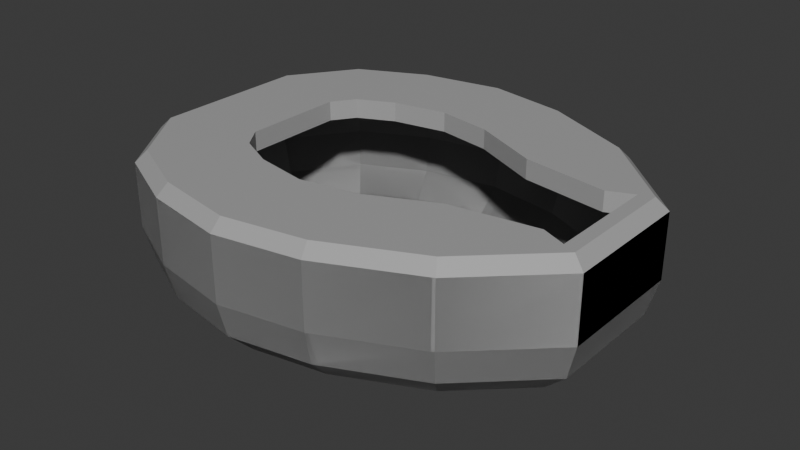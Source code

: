 # Source: PatoCoprologico.blend  (saved by Blender 4.2.66; exported with 4.5.12 LTS)
import bpy
from mathutils import Matrix  # noqa: F401  (used for matrix-valued properties, if any)

bpy.ops.wm.read_factory_settings(use_empty=True)
scene = bpy.context.scene
scene.name = 'Scene'

# ---- collections
col_collection = bpy.data.collections.new('Collection'); scene.collection.children.link(col_collection)

# ---- materials (node trees are filled in below, after node groups)
mat_metal = bpy.data.materials.new('Metal')

# ---- material node trees
mat_metal.use_nodes = True; mat_metal.node_tree.nodes.clear()
_N = mat_metal.node_tree.nodes; _L = mat_metal.node_tree.links
n0 = _N.new('ShaderNodeBsdfPrincipled'); n0.name = 'Principled BSDF'; n0.location = (10, 300)
n0.inputs[0].default_value = (0.4, 0.4, 0.4, 1.0)
n1 = _N.new('ShaderNodeOutputMaterial'); n1.name = 'Material Output'; n1.location = (300, 300)
_L.new(n0.outputs[0], n1.inputs[0])
n1.is_active_output = True

# ---- world
world_world = bpy.data.worlds.new('World'); scene.world = world_world
world_world.use_nodes = True; world_world.node_tree.nodes.clear()
_N = world_world.node_tree.nodes; _L = world_world.node_tree.links
n0 = _N.new('ShaderNodeOutputWorld'); n0.name = 'World Output'; n0.location = (300, 300)
n1 = _N.new('ShaderNodeBackground'); n1.name = 'Background'; n1.location = (10, 300)
n1.inputs[0].default_value = (0.05088, 0.05088, 0.05088, 1.0)
_L.new(n1.outputs[0], n0.inputs[0])
n0.is_active_output = True
world_world.color = (0.05088, 0.05088, 0.05088)
world_world.sun_shadow_jitter_overblur = 0.0

# ---- meshes
me_circle = bpy.data.meshes.new('Circle')
me_circle.from_pydata([(-0.03655, 0.06107, 0.1), (0.0, 0.06767, 0.1), (-0.06091, 0.04943, 0.1), (-0.07129, 0.03443, 0.1), (-0.07129, -0.03443, 0.1), (-0.06091, -0.04943, 0.1), (-0.03655, -0.06107, 0.1), (0.0, -0.06767, 0.1), (0.03709, -0.06097, 0.1), (0.08354, -0.03968, 0.1), (0.08354, 0.03968, 0.1), (0.03709, 0.06097, 0.1), (0.1418, -0.03078, 0.1), (0.1418, 0.03078, 0.1), (0.1586, -0.03801, 0.1), (0.1586, 0.03801, 0.1), (-0.03655, 0.06107, 0.08661), (-3.393e-11, 0.06767, 0.08661), (-0.06091, 0.04943, 0.08661), (-0.07129, 0.03443, 0.08661), (-0.07129, -0.03443, 0.08661), (-0.06091, -0.04943, 0.08661), (-0.03655, -0.06107, 0.08661), (-3.393e-11, -0.06767, 0.08661), (0.03709, -0.06097, 0.08661), (0.08354, -0.03968, 0.08661), (0.03709, 0.06097, 0.08661), (0.08354, 0.03968, 0.08661), (0.1586, -0.03801, 0.08661), (0.1418, -0.03078, 0.08661), (0.1586, 0.03801, 0.08661), (0.1418, 0.03078, 0.08661), (-0.0574, 0.1257, 0.09219), (-0.05498, 0.1182, 0.1), (0.0, 0.1281, 0.1), (0.0, 0.136, 0.09219), (-0.1061, 0.1024, 0.09219), (-0.1008, 0.09628, 0.1), (-0.1386, 0.05544, 0.09219), (-0.1308, 0.053, 0.1), (-0.1386, -0.05544, 0.09219), (-0.1308, -0.053, 0.1), (-0.1061, -0.1024, 0.09219), (-0.1008, -0.09628, 0.1), (-0.0574, -0.1257, 0.09219), (-0.05498, -0.1182, 0.1), (0.0, -0.136, 0.09219), (1.164e-10, -0.1281, 0.1), (0.0574, -0.1257, 0.09219), (0.05505, -0.1182, 0.1), (0.1217, -0.0962, 0.09219), (0.1173, -0.08964, 0.1), (0.1755, -0.04524, 0.09219), (0.1677, -0.04188, 0.1), (0.1755, 0.04524, 0.09219), (0.1677, 0.04188, 0.1), (0.1217, 0.0962, 0.09219), (0.1173, 0.08964, 0.1), (0.0574, 0.1257, 0.09219), (0.05505, 0.1182, 0.1), (0.0, 0.136, 0.04831), (9.313e-10, 0.08695, 0.0), (1.164e-10, 0.1295, 0.02416), (4.657e-10, 0.1115, 0.006473), (-0.04243, 0.07929, 0.0), (-0.0574, 0.1257, 0.04831), (-0.04992, 0.1025, 0.006473), (-0.0554, 0.1195, 0.02416), (-0.07364, 0.06438, 0.0), (-0.1061, 0.1024, 0.04831), (-0.08985, 0.08341, 0.006473), (-0.1017, 0.09734, 0.02416), (-0.09027, 0.04035, 0.0), (-0.1386, 0.05544, 0.04831), (-0.1144, 0.04789, 0.006473), (-0.1321, 0.05342, 0.02416), (-0.09027, -0.04035, 0.0), (-0.1386, -0.05544, 0.04831), (-0.1144, -0.04789, 0.006473), (-0.1321, -0.05342, 0.02416), (-0.07364, -0.06438, 0.0), (-0.1061, -0.1024, 0.04831), (-0.08985, -0.08341, 0.006473), (-0.1017, -0.09734, 0.02416), (-0.04243, -0.07929, 0.0), (-0.0574, -0.1257, 0.04831), (-0.04992, -0.1025, 0.006473), (-0.0554, -0.1195, 0.02416), (-9.313e-10, -0.08695, 0.0), (0.0, -0.136, 0.04831), (-4.657e-10, -0.1115, 0.006473), (-1.164e-10, -0.1295, 0.02416), (0.04282, -0.07922, 0.0), (0.0574, -0.1257, 0.04831), (0.05011, -0.1025, 0.006473), (0.05545, -0.1195, 0.02416), (0.09432, -0.05562, 0.0), (0.1217, -0.0962, 0.04831), (0.108, -0.07591, 0.006473), (0.1181, -0.09076, 0.02416), (0.1272, -0.02447, 0.0), (0.1755, -0.04524, 0.04831), (0.1513, -0.03485, 0.006473), (0.169, -0.04245, 0.02416), (0.1272, 0.02447, 0.0), (0.1755, 0.04524, 0.04831), (0.1513, 0.03485, 0.006473), (0.169, 0.04245, 0.02416), (0.09432, 0.05562, 0.0), (0.1217, 0.0962, 0.04831), (0.108, 0.07591, 0.006473), (0.1181, 0.09076, 0.02416), (0.04282, 0.07922, 0.0), (0.0574, 0.1257, 0.04831), (0.05011, 0.1025, 0.006473), (0.05545, 0.1195, 0.02416), (-0.0574, 0.1257, 0.09219), (0.0, 0.136, 0.09219), (-0.1061, 0.1024, 0.09219), (-0.1386, 0.05544, 0.09219), (-0.1386, -0.05544, 0.09219), (-0.1061, -0.1024, 0.09219), (-0.0574, -0.1257, 0.09219), (0.0, -0.136, 0.09219), (0.0574, -0.1257, 0.09219), (0.1217, -0.0962, 0.09219), (0.1755, -0.04524, 0.09219), (0.1755, 0.04524, 0.09219), (0.1217, 0.0962, 0.09219), (0.0574, 0.1257, 0.09219), (0.0, 0.136, 0.04831), (9.313e-10, 0.08695, 0.0), (1.164e-10, 0.1295, 0.02416), (4.657e-10, 0.1115, 0.006473), (-0.04243, 0.07929, 0.0), (-0.0574, 0.1257, 0.04831), (-0.04992, 0.1025, 0.006473), (-0.0554, 0.1195, 0.02416), (-0.07364, 0.06438, 0.0), (-0.1061, 0.1024, 0.04831), (-0.08985, 0.08341, 0.006473), (-0.1017, 0.09734, 0.02416), (-0.09027, 0.04035, 0.0), (-0.1386, 0.05544, 0.04831), (-0.1144, 0.04789, 0.006473), (-0.1321, 0.05342, 0.02416), (-0.09027, -0.04035, 0.0), (-0.1386, -0.05544, 0.04831), (-0.1144, -0.04789, 0.006473), (-0.1321, -0.05342, 0.02416), (-0.07364, -0.06438, 0.0), (-0.1061, -0.1024, 0.04831), (-0.08985, -0.08341, 0.006473), (-0.1017, -0.09734, 0.02416), (-0.04243, -0.07929, 0.0), (-0.0574, -0.1257, 0.04831), (-0.04992, -0.1025, 0.006473), (-0.0554, -0.1195, 0.02416), (-9.313e-10, -0.08695, 0.0), (0.0, -0.136, 0.04831), (-4.657e-10, -0.1115, 0.006473), (-1.164e-10, -0.1295, 0.02416), (0.04282, -0.07922, 0.0), (0.0574, -0.1257, 0.04831), (0.05011, -0.1025, 0.006473), (0.05545, -0.1195, 0.02416), (0.09432, -0.05562, 0.0), (0.1217, -0.0962, 0.04831), (0.108, -0.07591, 0.006473), (0.1181, -0.09076, 0.02416), (0.1272, -0.02447, 0.0), (0.1755, -0.04524, 0.04831), (0.1513, -0.03485, 0.006473), (0.169, -0.04245, 0.02416), (0.1272, 0.02447, 0.0), (0.1755, 0.04524, 0.04831), (0.1513, 0.03485, 0.006473), (0.169, 0.04245, 0.02416), (0.09432, 0.05562, 0.0), (0.1217, 0.0962, 0.04831), (0.108, 0.07591, 0.006473), (0.1181, 0.09076, 0.02416), (0.04282, 0.07922, 0.0), (0.0574, 0.1257, 0.04831), (0.05011, 0.1025, 0.006473), (0.05545, 0.1195, 0.02416)], [], [(113, 60, 35, 58), (101, 105, 54, 52), (64, 61, 112, 108, 104, 100, 96, 92, 88, 84, 80, 76, 72, 68), (15, 14, 53, 55), (77, 81, 42, 40), (109, 113, 58, 56), (81, 85, 44, 42), (85, 89, 46, 44), (89, 93, 48, 46), (73, 77, 40, 38), (93, 97, 50, 48), (97, 101, 52, 50), (65, 69, 36, 32), (9, 12, 29, 25), (69, 73, 38, 36), (105, 109, 56, 54), (5, 6, 22, 21), (15, 13, 31, 30), (6, 7, 23, 22), (13, 10, 27, 31), (7, 8, 24, 23), (1, 0, 16, 17), (8, 9, 25, 24), (0, 2, 18, 16), (10, 11, 26, 27), (2, 3, 19, 18), (14, 15, 30, 28), (11, 1, 17, 26), (3, 4, 20, 19), (12, 14, 28, 29), (4, 5, 21, 20), (33, 34, 35, 32), (37, 33, 32, 36), (39, 37, 36, 38), (38, 40, 41, 39), (43, 41, 40, 42), (45, 43, 42, 44), (47, 45, 44, 46), (49, 47, 46, 48), (51, 49, 48, 50), (53, 51, 50, 52), (52, 54, 55, 53), (57, 55, 54, 56), (59, 57, 56, 58), (34, 59, 58, 35), (5, 4, 3, 2, 0, 1, 11, 10, 13, 15, 55, 57, 59, 34, 33, 37, 39, 41, 43, 45, 47, 49, 51, 53, 14, 12, 9, 8, 7, 6), (65, 60, 62, 67), (67, 62, 63, 66), (66, 63, 61, 64), (69, 65, 67, 71), (71, 67, 66, 70), (70, 66, 64, 68), (73, 69, 71, 75), (75, 71, 70, 74), (74, 70, 68, 72), (72, 76, 78, 74), (74, 78, 79, 75), (75, 79, 77, 73), (81, 77, 79, 83), (83, 79, 78, 82), (82, 78, 76, 80), (85, 81, 83, 87), (87, 83, 82, 86), (86, 84, 80, 82), (89, 85, 87, 91), (91, 87, 86, 90), (90, 86, 84, 88), (93, 89, 91, 95), (95, 91, 90, 94), (94, 90, 88, 92), (97, 93, 95, 99), (99, 95, 94, 98), (98, 94, 92, 96), (101, 97, 99, 103), (103, 99, 98, 102), (102, 98, 96, 100), (100, 104, 106, 102), (102, 106, 107, 103), (103, 107, 105, 101), (109, 105, 107, 111), (111, 107, 106, 110), (110, 106, 104, 108), (113, 109, 111, 115), (115, 111, 110, 114), (114, 110, 108, 112), (60, 113, 115, 62), (62, 115, 114, 63), (63, 114, 112, 61), (60, 65, 32, 35), (183, 129, 117, 130), (171, 126, 127, 175), (134, 138, 142, 146, 150, 154, 158, 162, 166, 170, 174, 178, 182, 131), (147, 120, 121, 151), (179, 128, 129, 183), (151, 121, 122, 155), (155, 122, 123, 159), (159, 123, 124, 163), (143, 119, 120, 147), (163, 124, 125, 167), (167, 125, 126, 171), (135, 116, 118, 139), (139, 118, 119, 143), (175, 127, 128, 179), (135, 137, 132, 130), (137, 136, 133, 132), (136, 134, 131, 133), (139, 141, 137, 135), (141, 140, 136, 137), (140, 138, 134, 136), (143, 145, 141, 139), (145, 144, 140, 141), (144, 142, 138, 140), (142, 144, 148, 146), (144, 145, 149, 148), (145, 143, 147, 149), (151, 153, 149, 147), (153, 152, 148, 149), (152, 150, 146, 148), (155, 157, 153, 151), (157, 156, 152, 153), (159, 161, 157, 155), (161, 160, 156, 157), (160, 158, 154, 156), (163, 165, 161, 159), (165, 164, 160, 161), (164, 162, 158, 160), (167, 169, 165, 163), (169, 168, 164, 165), (168, 166, 162, 164), (171, 173, 169, 167), (173, 172, 168, 169), (172, 170, 166, 168), (170, 172, 176, 174), (172, 173, 177, 176), (173, 171, 175, 177), (179, 181, 177, 175), (181, 180, 176, 177), (180, 178, 174, 176), (183, 185, 181, 179), (185, 184, 180, 181), (184, 182, 178, 180), (130, 132, 185, 183), (132, 133, 184, 185), (133, 131, 182, 184), (130, 117, 116, 135)])
_uv = me_circle.uv_layers.new(name='UVMap')
_uv.uv.foreach_set('vector', [0.0, 0.0, 0.0, 0.0, 0.0, 0.0, 0.0, 0.0, 0.0, 0.0, 0.0, 0.0, 0.0, 0.0, 0.0, 0.0, 0.0, 0.0, 0.0, 0.0, 0.0, 0.0, 0.0, 0.0, 0.0, 0.0, 0.0, 0.0, 0.0, 0.0, 0.0, 0.0, 0.0, 0.0, 0.0, 0.0, 0.0, 0.0, 0.0, 0.0, 0.0, 0.0, 0.0, 0.0, 0.0, 0.0, 0.0, 0.0, 0.0, 0.0, 0.0, 0.0, 0.0, 0.0, 0.0, 0.0, 0.0, 0.0, 0.0, 0.0, 0.0, 0.0, 0.0, 0.0, 0.0, 0.0, 0.0, 0.0, 0.0, 0.0, 0.0, 0.0, 0.0, 0.0, 0.0, 0.0, 0.0, 0.0, 0.0, 0.0, 0.0, 0.0, 0.0, 0.0, 0.0, 0.0, 0.0, 0.0, 0.0, 0.0, 0.0, 0.0, 0.0, 0.0, 0.0, 0.0, 0.0, 0.0, 0.0, 0.0, 0.0, 0.0, 0.0, 0.0, 0.0, 0.0, 0.0, 0.0, 0.0, 0.0, 0.0, 0.0, 0.0, 0.0, 0.0, 0.0, 0.0, 0.0, 0.0, 0.0, 0.0, 0.0, 0.0, 0.0, 0.0, 0.0, 0.0, 0.0, 0.0, 0.0, 0.0, 0.0, 0.0, 0.0, 0.0, 0.0, 0.0, 0.0, 0.0, 0.0, 0.0, 0.0, 0.0, 0.0, 0.0, 0.0, 0.0, 0.0, 0.0, 0.0, 0.0, 0.0, 0.0, 0.0, 0.0, 0.0, 0.0, 0.0, 0.0, 0.0, 0.0, 0.0, 0.0, 0.0, 0.0, 0.0, 0.0, 0.0, 0.0, 0.0, 0.0, 0.0, 0.0, 0.0, 0.0, 0.0, 0.0, 0.0, 0.0, 0.0, 0.0, 0.0, 0.0, 0.0, 0.0, 0.0, 0.0, 0.0, 0.0, 0.0, 0.0, 0.0, 0.0, 0.0, 0.0, 0.0, 0.0, 0.0, 0.0, 0.0, 0.0, 0.0, 0.0, 0.0, 0.0, 0.0, 0.0, 0.0, 0.0, 0.0, 0.0, 0.0, 0.0, 0.0, 0.0, 0.0, 0.0, 0.0, 0.0, 0.0, 0.0, 0.0, 0.0, 0.0, 0.0, 0.0, 0.0, 0.0, 0.0, 0.0, 0.0, 0.0, 0.0, 0.0, 0.0, 0.0, 0.0, 0.0, 0.0, 0.0, 0.0, 0.0, 0.0, 0.0, 0.0, 0.0, 0.0, 0.0, 0.0, 0.0, 0.0, 0.0, 0.0, 0.0, 0.0, 0.0, 0.0, 0.0, 0.0, 0.0, 0.0, 0.0, 0.0, 0.0, 0.0, 0.0, 0.0, 0.0, 0.0, 0.0, 0.0, 0.0, 0.0, 0.0, 0.0, 0.0, 0.0, 0.0, 0.0, 0.0, 0.0, 0.0, 0.0, 0.0, 0.0, 0.0, 0.0, 0.0, 0.0, 0.0, 0.0, 0.0, 0.0, 0.0, 0.0, 0.0, 0.0, 0.0, 0.0, 0.0, 0.0, 0.0, 0.0, 0.0, 0.0, 0.0, 0.0, 0.0, 0.0, 0.0, 0.0, 0.0, 0.0, 0.0, 0.0, 0.0, 0.0, 0.0, 0.0, 0.0, 0.0, 0.0, 0.0, 0.0, 0.0, 0.0, 0.0, 0.0, 0.0, 0.0, 0.0, 0.0, 0.0, 0.0, 0.0, 0.0, 0.0, 0.0, 0.0, 0.0, 0.0, 0.0, 0.0, 0.0, 0.0, 0.0, 0.0, 0.0, 0.0, 0.0, 0.0, 0.0, 0.0, 0.0, 0.0, 0.0, 0.0, 0.0, 0.0, 0.0, 0.0, 0.0, 0.0, 0.0, 0.0, 0.0, 0.0, 0.0, 0.0, 0.0, 0.0, 0.0, 0.0, 0.0, 0.0, 0.0, 0.0, 0.0, 0.0, 0.0, 0.0, 0.0, 0.0, 0.0, 0.0, 0.0, 0.0, 0.0, 0.0, 0.0, 0.0, 0.0, 0.0, 0.0, 0.0, 0.0, 0.0, 0.0, 0.0, 0.0, 0.0, 0.0, 0.0, 0.0, 0.0, 0.0, 0.0, 0.0, 0.0, 0.0, 0.0, 0.0, 0.0, 0.0, 0.0, 0.0, 0.0, 0.0, 0.0, 0.0, 0.0, 0.0, 0.0, 0.0, 0.0, 0.0, 0.0, 0.0, 0.0, 0.0, 0.0, 0.0, 0.0, 0.0, 0.0, 0.0, 0.0, 0.0, 0.0, 0.0, 0.0, 0.0, 0.0, 0.0, 0.0, 0.0, 0.0, 0.0, 0.0, 0.0, 0.0, 0.0, 0.0, 0.0, 0.0, 0.0, 0.0, 0.0, 0.0, 0.0, 0.0, 0.0, 0.0, 0.0, 0.0, 0.0, 0.0, 0.0, 0.0, 0.0, 0.0, 0.0, 0.0, 0.0, 0.0, 0.0, 0.0, 0.0, 0.0, 0.0, 0.0, 0.0, 0.0, 0.0, 0.0, 0.0, 0.0, 0.0, 0.0, 0.0, 0.0, 0.0, 0.0, 0.0, 0.0, 0.0, 0.0, 0.0, 0.0, 0.0, 0.0, 0.0, 0.0, 0.0, 0.0, 0.0, 0.0, 0.0, 0.0, 0.0, 0.0, 0.0, 0.0, 0.0, 0.0, 0.0, 0.0, 0.0, 0.0, 0.0, 0.0, 0.0, 0.0, 0.0, 0.0, 0.0, 0.0, 0.0, 0.0, 0.0, 0.0, 0.0, 0.0, 0.0, 0.0, 0.0, 0.0, 0.0, 0.0, 0.0, 0.0, 0.0, 0.0, 0.0, 0.0, 0.0, 0.0, 0.0, 0.0, 0.0, 0.0, 0.0, 0.0, 0.0, 0.0, 0.0, 0.0, 0.0, 0.0, 0.0, 0.0, 0.0, 0.0, 0.0, 0.0, 0.0, 0.0, 0.0, 0.0, 0.0, 0.0, 0.0, 0.0, 0.0, 0.0, 0.0, 0.0, 0.0, 0.0, 0.0, 0.0, 0.0, 0.0, 0.0, 0.0, 0.0, 0.0, 0.0, 0.0, 0.0, 0.0, 0.0, 0.0, 0.0, 0.0, 0.0, 0.0, 0.0, 0.0, 0.0, 0.0, 0.0, 0.0, 0.0, 0.0, 0.0, 0.0, 0.0, 0.0, 0.0, 0.0, 0.0, 0.0, 0.0, 0.0, 0.0, 0.0, 0.0, 0.0, 0.0, 0.0, 0.0, 0.0, 0.0, 0.0, 0.0, 0.0, 0.0, 0.0, 0.0, 0.0, 0.0, 0.0, 0.0, 0.0, 0.0, 0.0, 0.0, 0.0, 0.0, 0.0, 0.0, 0.0, 0.0, 0.0, 0.0, 0.0, 0.0, 0.0, 0.0, 0.0, 0.0, 0.0, 0.0, 0.0, 0.0, 0.0, 0.0, 0.0, 0.0, 0.0, 0.0, 0.0, 0.0, 0.0, 0.0, 0.0, 0.0, 0.0, 0.0, 0.0, 0.0, 0.0, 0.0, 0.0, 0.0, 0.0, 0.0, 0.0, 0.0, 0.0, 0.0, 0.0, 0.0, 0.0, 0.0, 0.0, 0.0, 0.0, 0.0, 0.0, 0.0, 0.0, 0.0, 0.0, 0.0, 0.0, 0.0, 0.0, 0.0, 0.0, 0.0, 0.0, 0.0, 0.0, 0.0, 0.0, 0.0, 0.0, 0.0, 0.0, 0.0, 0.0, 0.0, 0.0, 0.0, 0.0, 0.0, 0.0, 0.0, 0.0, 0.0, 0.0, 0.0, 0.0, 0.0, 0.0, 0.0, 0.0, 0.0, 0.0, 0.0, 0.0, 0.0, 0.0, 0.0, 0.0, 0.0, 0.0, 0.0, 0.0, 0.0, 0.0, 0.0, 0.0, 0.0, 0.0, 0.0, 0.0, 0.0, 0.0, 0.0, 0.0, 0.0, 0.0, 0.0, 0.0, 0.0, 0.0, 0.0, 0.0, 0.0, 0.0, 0.0, 0.0, 0.0, 0.0, 0.0, 0.0, 0.0, 0.0, 0.0, 0.0, 0.0, 0.0, 0.0, 0.0, 0.0, 0.0, 0.0, 0.0, 0.0, 0.0, 0.0, 0.0, 0.0, 0.0, 0.0, 0.0, 0.0, 0.0, 0.0, 0.0, 0.0, 0.0, 0.0, 0.0, 0.0, 0.0, 0.0, 0.0, 0.0, 0.0, 0.0, 0.0, 0.0, 0.0, 0.0, 0.0, 0.0, 0.0, 0.0, 0.0, 0.0, 0.0, 0.0, 0.0, 0.0, 0.0, 0.0, 0.0, 0.0, 0.0, 0.0, 0.0, 0.0, 0.0, 0.0, 0.0, 0.0, 0.0, 0.0, 0.0, 0.0, 0.0, 0.0, 0.0, 0.0, 0.0, 0.0, 0.0, 0.0, 0.0, 0.0, 0.0, 0.0, 0.0, 0.0, 0.0, 0.0, 0.0, 0.0, 0.0, 0.0, 0.0, 0.0, 0.0, 0.0, 0.0, 0.0, 0.0, 0.0, 0.0, 0.0, 0.0, 0.0, 0.0, 0.0, 0.0, 0.0, 0.0, 0.0, 0.0, 0.0, 0.0, 0.0, 0.0, 0.0, 0.0, 0.0, 0.0, 0.0, 0.0, 0.0, 0.0, 0.0, 0.0, 0.0, 0.0, 0.0, 0.0, 0.0, 0.0, 0.0, 0.0, 0.0, 0.0, 0.0, 0.0, 0.0, 0.0, 0.0, 0.0, 0.0, 0.0, 0.0, 0.0, 0.0, 0.0, 0.0, 0.0, 0.0, 0.0, 0.0, 0.0, 0.0, 0.0, 0.0, 0.0, 0.0, 0.0, 0.0, 0.0, 0.0, 0.0, 0.0, 0.0, 0.0, 0.0, 0.0, 0.0, 0.0, 0.0, 0.0, 0.0, 0.0, 0.0, 0.0, 0.0, 0.0, 0.0, 0.0, 0.0, 0.0, 0.0, 0.0, 0.0, 0.0, 0.0, 0.0, 0.0, 0.0, 0.0, 0.0, 0.0, 0.0, 0.0, 0.0, 0.0, 0.0, 0.0, 0.0, 0.0, 0.0, 0.0, 0.0, 0.0, 0.0, 0.0, 0.0, 0.0, 0.0, 0.0, 0.0, 0.0, 0.0, 0.0, 0.0, 0.0, 0.0, 0.0, 0.0, 0.0, 0.0, 0.0, 0.0, 0.0, 0.0, 0.0, 0.0, 0.0, 0.0, 0.0, 0.0, 0.0, 0.0, 0.0, 0.0, 0.0, 0.0, 0.0, 0.0, 0.0, 0.0, 0.0, 0.0, 0.0, 0.0, 0.0, 0.0, 0.0, 0.0, 0.0, 0.0, 0.0, 0.0, 0.0, 0.0, 0.0, 0.0, 0.0, 0.0, 0.0, 0.0, 0.0, 0.0, 0.0, 0.0, 0.0, 0.0, 0.0, 0.0, 0.0, 0.0, 0.0, 0.0, 0.0, 0.0, 0.0, 0.0, 0.0, 0.0, 0.0, 0.0, 0.0, 0.0, 0.0, 0.0, 0.0, 0.0, 0.0, 0.0, 0.0, 0.0, 0.0, 0.0, 0.0, 0.0, 0.0, 0.0, 0.0, 0.0, 0.0, 0.0, 0.0, 0.0, 0.0, 0.0, 0.0, 0.0, 0.0, 0.0, 0.0, 0.0, 0.0, 0.0, 0.0, 0.0, 0.0, 0.0, 0.0, 0.0, 0.0, 0.0, 0.0, 0.0, 0.0, 0.0, 0.0, 0.0, 0.0, 0.0, 0.0, 0.0, 0.0, 0.0, 0.0, 0.0, 0.0, 0.0, 0.0, 0.0, 0.0, 0.0, 0.0, 0.0, 0.0, 0.0, 0.0, 0.0, 0.0, 0.0, 0.0, 0.0, 0.0, 0.0, 0.0, 0.0, 0.0, 0.0, 0.0, 0.0, 0.0, 0.0, 0.0, 0.0, 0.0, 0.0, 0.0, 0.0, 0.0, 0.0, 0.0, 0.0, 0.0, 0.0, 0.0, 0.0, 0.0, 0.0, 0.0, 0.0, 0.0, 0.0, 0.0, 0.0, 0.0, 0.0, 0.0, 0.0, 0.0, 0.0, 0.0, 0.0, 0.0, 0.0, 0.0, 0.0, 0.0, 0.0, 0.0, 0.0, 0.0, 0.0, 0.0, 0.0, 0.0, 0.0, 0.0, 0.0, 0.0, 0.0, 0.0, 0.0, 0.0, 0.0, 0.0, 0.0, 0.0, 0.0, 0.0, 0.0, 0.0, 0.0, 0.0, 0.0, 0.0, 0.0, 0.0, 0.0, 0.0, 0.0, 0.0, 0.0, 0.0, 0.0, 0.0, 0.0, 0.0, 0.0, 0.0, 0.0, 0.0, 0.0, 0.0, 0.0, 0.0, 0.0, 0.0, 0.0, 0.0, 0.0, 0.0, 0.0, 0.0, 0.0, 0.0, 0.0, 0.0, 0.0, 0.0, 0.0, 0.0, 0.0, 0.0, 0.0, 0.0, 0.0, 0.0, 0.0, 0.0, 0.0, 0.0, 0.0, 0.0, 0.0, 0.0, 0.0, 0.0, 0.0, 0.0, 0.0, 0.0, 0.0, 0.0, 0.0, 0.0, 0.0, 0.0, 0.0, 0.0, 0.0])
me_circle.materials.append(mat_metal)
me_circle.update()

# ---- objects
ob_circle = bpy.data.objects.new('Circle', me_circle)

# ---- transforms, parenting, visibility, modifiers, constraints
ob_circle.location = (0.0, 0.0, 0.0)

# ---- collection membership
col_collection.objects.link(ob_circle)

# ---- scene / render settings (as saved in the file)
scene.frame_start = 1; scene.frame_end = 250; scene.frame_set(1)
scene.render.engine = 'BLENDER_EEVEE_NEXT'
bpy.context.view_layer.update()

# ---- added for rendering (the .blend has no active camera and no usable light): camera, sun
cam_auto = bpy.data.cameras.new('AutoCamera')
cam_auto.lens = 50.0
cam_auto.sensor_width = 36.0
cam_auto.clip_end = 1000.0
ob_auto_camera = bpy.data.objects.new('AutoCamera', cam_auto)
scene.collection.objects.link(ob_auto_camera)
ob_auto_camera.location = (0.413868, -0.47451, 0.36634)
ob_auto_camera.rotation_euler = (1.09748, -7.21219e-08, 0.694738)
scene.camera = ob_auto_camera
light_auto_sun = bpy.data.lights.new('AutoSun', 'SUN')
light_auto_sun.energy = 3.0
light_auto_sun.angle = 0.0523599
ob_auto_sun = bpy.data.objects.new('AutoSun', light_auto_sun)
scene.collection.objects.link(ob_auto_sun)
ob_auto_sun.rotation_euler = (0.872665, 0.174533, 0.523599)
bpy.context.view_layer.update()

